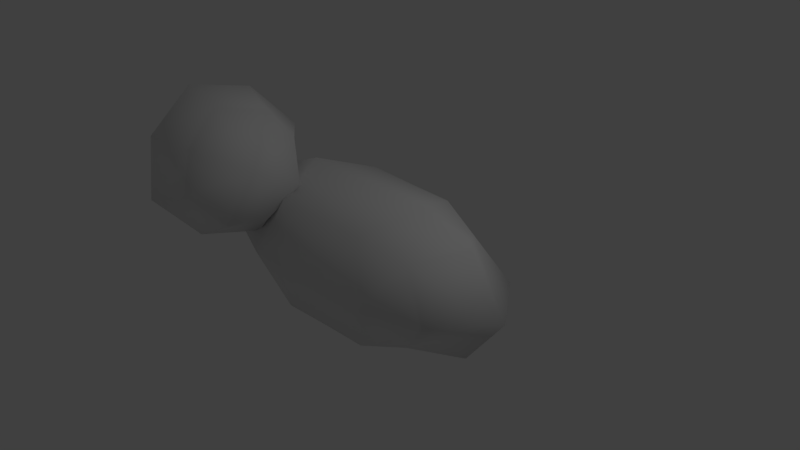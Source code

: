 # Source: clouds.blend  (saved by Blender 2.79.0; exported with 4.5.12 LTS)
import bpy
from mathutils import Matrix  # noqa: F401  (used for matrix-valued properties, if any)

bpy.ops.wm.read_factory_settings(use_empty=True)
scene = bpy.context.scene
scene.name = 'Scene'

# ---- collections
col_collection_1 = bpy.data.collections.new('Collection 1'); scene.collection.children.link(col_collection_1)

# ---- materials (node trees are filled in below, after node groups)
mat_material = bpy.data.materials.new('Material')
mat_material.alpha_threshold = 0.0
mat_material.use_transparent_shadow = False
mat_material.roughness = 0.5
mat_material.line_color = (0.0, 0.0, 0.0, 1.0)

# ---- material node trees

# ---- world
world_world = bpy.data.worlds.new('World'); scene.world = world_world
world_world.color = (0.05088, 0.05088, 0.05088)
world_world.use_sun_shadow = False
world_world.sun_shadow_jitter_overblur = 0.0
world_world.cycles.sampling_method = 'MANUAL'

# ---- cameras
cam_camera = bpy.data.cameras.new('Camera')
cam_camera.clip_end = 100.0
cam_camera.lens = 35.0
cam_camera.sensor_width = 32.0
cam_camera.sensor_height = 18.0
cam_camera.ortho_scale = 7.314
cam_camera.dof.focus_distance = 0.0
cam_camera.dof.aperture_fstop = 128.0

# ---- lights
light_lamp = bpy.data.lights.new('Lamp', 'POINT')
light_lamp.transmission_factor = 0.0
light_lamp.cutoff_distance = 30.0
light_lamp.energy = 100.0
light_lamp.shadow_buffer_clip_start = 1.001
light_lamp.shadow_soft_size = 0.1
light_lamp.shadow_maximum_resolution = 0.006
light_lamp.use_absolute_resolution = True

# ---- meshes
me_cube = bpy.data.meshes.new('Cube')
me_cube.from_pydata([(5.96e-08, 1.192e-07, -1.0), (-1.192e-07, -1.788e-07, 1.0), (1.0, -2.98e-07, 0.0), (-2.98e-07, -1.0, 0.0), (-1.0, 2.086e-07, 0.0), (2.235e-07, 1.0, 0.0), (0.75, -5.96e-08, -0.75), (1.602e-07, 0.75, -0.75), (0.75, 0.75, 0.0), (-8.941e-08, -0.75, -0.75), (0.75, -0.75, 0.0), (-0.75, 2.161e-07, -0.75), (-0.75, -0.75, 0.0), (-0.75, 0.75, 0.0), (0.75, -4.023e-07, 0.75), (1.602e-07, 0.75, 0.75), (-3.576e-07, -0.75, 0.75), (-0.75, 9.686e-08, 0.75), (0.5556, 0.5556, -0.5556), (0.5556, -0.5556, -0.5556), (-0.5556, -0.5556, -0.5556), (-0.5556, 0.5556, -0.5556), (0.5556, 0.5556, 0.5556), (0.5556, -0.5556, 0.5556), (-0.5556, -0.5556, 0.5556), (-0.5556, 0.5556, 0.5556), (-0.4454, 1.974e-07, -1.031), (-0.4454, -3.705e-08, 1.031), (-0.4454, -1.031, 0.0), (-0.4454, 1.031, 0.0), (-0.3099, 0.7682, -0.7682), (-0.3099, -0.7682, -0.7682), (-0.3099, 0.7682, 0.7682), (-0.3099, -0.7682, 0.7682), (0.408, 4.441e-08, -0.9919), (0.408, -3.241e-07, 0.9919), (0.408, -0.9919, 0.0), (0.408, 0.9919, 0.0), (0.2891, 0.7397, -0.7397), (0.2891, -0.7397, -0.7397), (0.2891, 0.7397, 0.7397), (0.2891, -0.7397, 0.7397), (-1.119, -0.791, 0.8856), (-0.5777, -0.1653, 0.6327), (-0.2877, -1.213, 1.311), (-0.8293, -1.838, 1.564), (-0.6688, -1.507, 0.2392), (-0.7382, -0.4963, 1.957), (-0.9893, -1.223, 0.2945), (-1.11, -1.471, 1.288), (-1.041, -0.4645, 1.583), (-0.921, -0.2163, 0.5896), (-0.5831, -0.7536, 0.1048), (-0.6352, 0.00476, 1.393), (-0.2973, -0.5326, 0.9086), (-0.3656, -1.539, 0.6134), (-0.4177, -0.7809, 1.902), (-0.486, -1.788, 1.607), (-0.7718, -2.009, 0.8031), (-0.8239, -1.25, 2.092), (-0.9851, -1.63, 0.7615), (-1.024, -1.069, 1.716), (-0.8453, -0.7008, 0.2442), (-0.8839, -0.1391, 1.199), (-0.5231, -1.865, 0.9977), (-0.5617, -1.303, 1.952), (-0.3833, -0.9351, 0.4805), (-0.4219, -0.3734, 1.435)], [], [(34, 38, 18, 6), (34, 6, 19, 39), (26, 31, 20, 11), (26, 11, 21, 30), (35, 14, 22, 40), (27, 32, 25, 17), (27, 17, 24, 33), (35, 41, 23, 14), (2, 6, 18, 8), (2, 8, 22, 14), (2, 14, 23, 10), (2, 10, 19, 6), (36, 39, 19, 10), (36, 10, 23, 41), (28, 33, 24, 12), (28, 12, 20, 31), (4, 11, 20, 12), (4, 12, 24, 17), (4, 17, 25, 13), (4, 13, 21, 11), (37, 40, 22, 8), (37, 8, 18, 38), (29, 30, 21, 13), (29, 13, 25, 32), (5, 29, 32, 15), (5, 7, 30, 29), (3, 28, 31, 9), (3, 16, 33, 28), (1, 27, 33, 16), (1, 15, 32, 27), (0, 26, 30, 7), (0, 9, 31, 26), (5, 37, 38, 7), (5, 15, 40, 37), (3, 36, 41, 16), (3, 9, 39, 36), (1, 16, 41, 35), (1, 35, 40, 15), (0, 34, 39, 9), (0, 7, 38, 34), (42, 48, 60, 49), (42, 49, 61, 50), (42, 50, 63, 51), (42, 51, 62, 48), (43, 52, 62, 51), (43, 51, 63, 53), (43, 53, 67, 54), (43, 54, 66, 52), (44, 55, 66, 54), (44, 54, 67, 56), (44, 56, 65, 57), (44, 57, 64, 55), (45, 58, 64, 57), (45, 57, 65, 59), (45, 59, 61, 49), (45, 49, 60, 58), (46, 48, 62, 52), (46, 52, 66, 55), (46, 55, 64, 58), (46, 58, 60, 48), (47, 56, 67, 53), (47, 53, 63, 50), (47, 50, 61, 59), (47, 59, 65, 56)])
me_cube.polygons.foreach_set('use_smooth', [True] * 64)
me_cube.materials.append(mat_material)
me_cube.use_remesh_preserve_volume = False
me_cube.use_remesh_preserve_attributes = False
me_cube.use_mirror_vertex_groups = False
me_cube.update()

# ---- objects
ob_cube = bpy.data.objects.new('Cube', me_cube)
ob_lamp = bpy.data.objects.new('Lamp', light_lamp)
ob_camera = bpy.data.objects.new('Camera', cam_camera)

# ---- transforms, parenting, visibility, modifiers, constraints
ob_cube.location = (0.0, 0.0, 0.0)
ob_cube.scale = (2.295, 1.0, 1.0)
ob_cube.lock_rotations_4d = False
ob_cube.empty_display_type = 'ARROWS'
ob_cube.lineart.crease_threshold = 0.0
ob_lamp.location = (4.076, 1.005, 5.904)
ob_lamp.rotation_euler = (0.6503, 0.05522, 1.866)
ob_lamp.lock_rotations_4d = False
ob_lamp.empty_display_type = 'ARROWS'
ob_lamp.color = (0.0, 0.0, 0.0, 0.0)
ob_lamp.lineart.crease_threshold = 0.0
ob_camera.location = (7.481, -6.508, 5.344)
ob_camera.rotation_euler = (1.109, 0.0, 0.8149)
ob_camera.lock_rotations_4d = False
ob_camera.empty_display_type = 'ARROWS'
ob_camera.color = (0.0, 0.0, 0.0, 0.0)
ob_camera.display_type = 'WIRE'
ob_camera.lineart.crease_threshold = 0.0

# ---- collection membership
col_collection_1.objects.link(ob_cube)
col_collection_1.objects.link(ob_lamp)
col_collection_1.objects.link(ob_camera)

# ---- scene / render settings (as saved in the file)
scene.camera = ob_camera
scene.frame_start = 1; scene.frame_end = 250; scene.frame_set(1)
scene.render.engine = 'BLENDER_EEVEE_NEXT'
scene.render.resolution_percentage = 50
scene.render.dither_intensity = 0.0
scene.cycles.use_denoising = False
scene.cycles.samples = 128
scene.cycles.sampling_pattern = 'TABULATED_SOBOL'
scene.cycles.use_adaptive_sampling = False
scene.cycles.use_light_tree = False
scene.cycles.blur_glossy = 0.0
scene.cycles.sample_clamp_indirect = 0.0
scene.view_settings.view_transform = 'Standard'
bpy.context.view_layer.update()
